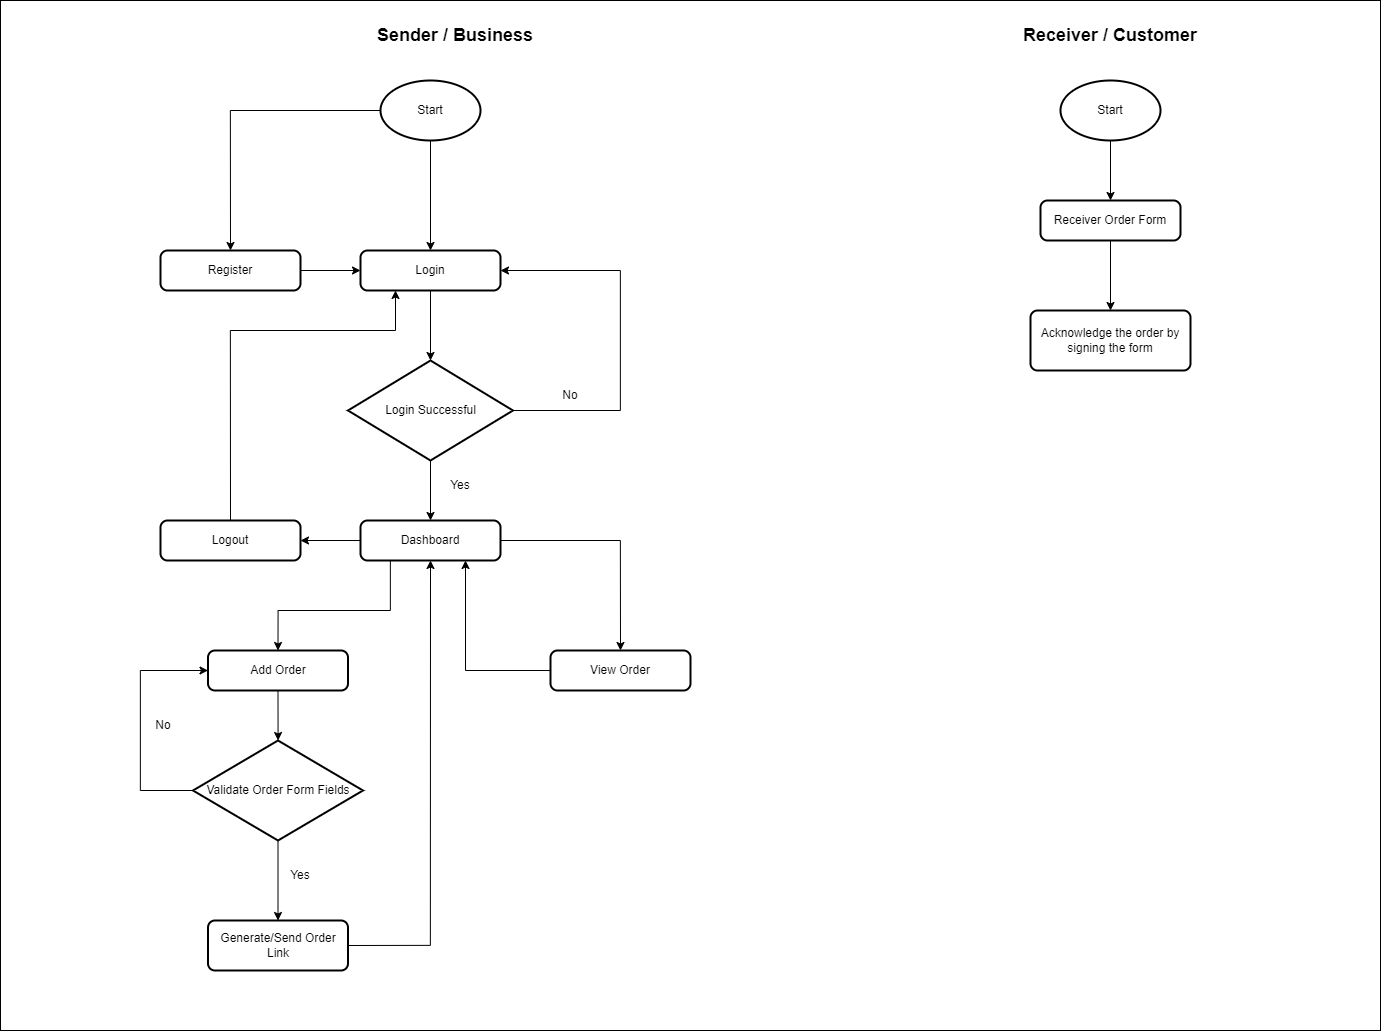

The diagram above was exported from draw.io. Its source (the exported page's mxGraphModel, read from the mxfile embedded in the PNG):
<mxGraphModel dx="3359" dy="2474" grid="1" gridSize="10" guides="1" tooltips="1" connect="1" arrows="1" fold="1" page="1" pageScale="1" pageWidth="850" pageHeight="1100" math="0" shadow="0">
  <root>
    <mxCell id="0" />
    <mxCell id="1" parent="0" />
    <mxCell id="uvk_GlOuSTsRPo1dZKJN-1" value="" style="rounded=0;whiteSpace=wrap;html=1;" vertex="1" parent="1">
      <mxGeometry x="-20" y="-10" width="1380" height="1030" as="geometry" />
    </mxCell>
    <mxCell id="rps7Cjpncnztdvgf99vL-6" style="edgeStyle=orthogonalEdgeStyle;rounded=0;orthogonalLoop=1;jettySize=auto;html=1;exitX=0;exitY=0.5;exitDx=0;exitDy=0;exitPerimeter=0;entryX=0.5;entryY=0;entryDx=0;entryDy=0;" parent="1" source="rps7Cjpncnztdvgf99vL-1" target="rps7Cjpncnztdvgf99vL-4" edge="1">
      <mxGeometry relative="1" as="geometry" />
    </mxCell>
    <mxCell id="rps7Cjpncnztdvgf99vL-8" style="edgeStyle=orthogonalEdgeStyle;rounded=0;orthogonalLoop=1;jettySize=auto;html=1;exitX=0.5;exitY=1;exitDx=0;exitDy=0;exitPerimeter=0;entryX=0.5;entryY=0;entryDx=0;entryDy=0;" parent="1" source="rps7Cjpncnztdvgf99vL-1" target="rps7Cjpncnztdvgf99vL-5" edge="1">
      <mxGeometry relative="1" as="geometry" />
    </mxCell>
    <mxCell id="rps7Cjpncnztdvgf99vL-1" value="Start" style="strokeWidth=2;html=1;shape=mxgraph.flowchart.start_1;whiteSpace=wrap;" parent="1" vertex="1">
      <mxGeometry x="360" y="70" width="100" height="60" as="geometry" />
    </mxCell>
    <mxCell id="rps7Cjpncnztdvgf99vL-7" style="edgeStyle=orthogonalEdgeStyle;rounded=0;orthogonalLoop=1;jettySize=auto;html=1;exitX=1;exitY=0.5;exitDx=0;exitDy=0;entryX=0;entryY=0.5;entryDx=0;entryDy=0;" parent="1" source="rps7Cjpncnztdvgf99vL-4" target="rps7Cjpncnztdvgf99vL-5" edge="1">
      <mxGeometry relative="1" as="geometry" />
    </mxCell>
    <mxCell id="rps7Cjpncnztdvgf99vL-4" value="Register" style="rounded=1;whiteSpace=wrap;html=1;absoluteArcSize=1;arcSize=14;strokeWidth=2;" parent="1" vertex="1">
      <mxGeometry x="140" y="240" width="140" height="40" as="geometry" />
    </mxCell>
    <mxCell id="rps7Cjpncnztdvgf99vL-10" style="edgeStyle=orthogonalEdgeStyle;rounded=0;orthogonalLoop=1;jettySize=auto;html=1;exitX=0.5;exitY=1;exitDx=0;exitDy=0;entryX=0.5;entryY=0;entryDx=0;entryDy=0;entryPerimeter=0;" parent="1" source="rps7Cjpncnztdvgf99vL-5" target="rps7Cjpncnztdvgf99vL-9" edge="1">
      <mxGeometry relative="1" as="geometry" />
    </mxCell>
    <mxCell id="rps7Cjpncnztdvgf99vL-5" value="Login" style="rounded=1;whiteSpace=wrap;html=1;absoluteArcSize=1;arcSize=14;strokeWidth=2;" parent="1" vertex="1">
      <mxGeometry x="340" y="240" width="140" height="40" as="geometry" />
    </mxCell>
    <mxCell id="rps7Cjpncnztdvgf99vL-11" style="edgeStyle=orthogonalEdgeStyle;rounded=0;orthogonalLoop=1;jettySize=auto;html=1;exitX=1;exitY=0.5;exitDx=0;exitDy=0;exitPerimeter=0;entryX=1;entryY=0.5;entryDx=0;entryDy=0;" parent="1" source="rps7Cjpncnztdvgf99vL-9" target="rps7Cjpncnztdvgf99vL-5" edge="1">
      <mxGeometry relative="1" as="geometry">
        <Array as="points">
          <mxPoint x="600" y="400" />
          <mxPoint x="600" y="260" />
        </Array>
      </mxGeometry>
    </mxCell>
    <mxCell id="rps7Cjpncnztdvgf99vL-21" style="edgeStyle=orthogonalEdgeStyle;rounded=0;orthogonalLoop=1;jettySize=auto;html=1;exitX=0.5;exitY=1;exitDx=0;exitDy=0;exitPerimeter=0;" parent="1" source="rps7Cjpncnztdvgf99vL-9" target="rps7Cjpncnztdvgf99vL-14" edge="1">
      <mxGeometry relative="1" as="geometry" />
    </mxCell>
    <mxCell id="rps7Cjpncnztdvgf99vL-9" value="Login Successful" style="strokeWidth=2;html=1;shape=mxgraph.flowchart.decision;whiteSpace=wrap;" parent="1" vertex="1">
      <mxGeometry x="327.5" y="350" width="165" height="100" as="geometry" />
    </mxCell>
    <mxCell id="rps7Cjpncnztdvgf99vL-12" value="No" style="text;html=1;strokeColor=none;fillColor=none;align=center;verticalAlign=middle;whiteSpace=wrap;rounded=0;" parent="1" vertex="1">
      <mxGeometry x="520" y="370" width="60" height="30" as="geometry" />
    </mxCell>
    <mxCell id="rps7Cjpncnztdvgf99vL-19" style="edgeStyle=orthogonalEdgeStyle;rounded=0;orthogonalLoop=1;jettySize=auto;html=1;entryX=0.5;entryY=0;entryDx=0;entryDy=0;exitX=0.25;exitY=1;exitDx=0;exitDy=0;" parent="1" source="rps7Cjpncnztdvgf99vL-14" target="rps7Cjpncnztdvgf99vL-18" edge="1">
      <mxGeometry relative="1" as="geometry">
        <mxPoint x="410" y="580" as="sourcePoint" />
        <Array as="points">
          <mxPoint x="370" y="550" />
          <mxPoint x="370" y="600" />
          <mxPoint x="258" y="600" />
        </Array>
      </mxGeometry>
    </mxCell>
    <mxCell id="rps7Cjpncnztdvgf99vL-25" style="edgeStyle=orthogonalEdgeStyle;rounded=0;orthogonalLoop=1;jettySize=auto;html=1;exitX=0;exitY=0.5;exitDx=0;exitDy=0;entryX=1;entryY=0.5;entryDx=0;entryDy=0;" parent="1" source="rps7Cjpncnztdvgf99vL-14" target="rps7Cjpncnztdvgf99vL-24" edge="1">
      <mxGeometry relative="1" as="geometry" />
    </mxCell>
    <mxCell id="rps7Cjpncnztdvgf99vL-14" value="Dashboard" style="rounded=1;whiteSpace=wrap;html=1;absoluteArcSize=1;arcSize=14;strokeWidth=2;" parent="1" vertex="1">
      <mxGeometry x="340" y="510" width="140" height="40" as="geometry" />
    </mxCell>
    <mxCell id="rps7Cjpncnztdvgf99vL-17" style="edgeStyle=orthogonalEdgeStyle;rounded=0;orthogonalLoop=1;jettySize=auto;html=1;exitX=1;exitY=0.5;exitDx=0;exitDy=0;entryX=0.5;entryY=0;entryDx=0;entryDy=0;" parent="1" source="rps7Cjpncnztdvgf99vL-14" target="rps7Cjpncnztdvgf99vL-20" edge="1">
      <mxGeometry relative="1" as="geometry">
        <mxPoint x="600" y="640" as="targetPoint" />
      </mxGeometry>
    </mxCell>
    <mxCell id="rps7Cjpncnztdvgf99vL-28" style="edgeStyle=orthogonalEdgeStyle;rounded=0;orthogonalLoop=1;jettySize=auto;html=1;exitX=0.5;exitY=1;exitDx=0;exitDy=0;entryX=0.5;entryY=0;entryDx=0;entryDy=0;entryPerimeter=0;" parent="1" source="rps7Cjpncnztdvgf99vL-18" target="rps7Cjpncnztdvgf99vL-31" edge="1">
      <mxGeometry relative="1" as="geometry">
        <mxPoint x="258" y="710" as="targetPoint" />
        <Array as="points">
          <mxPoint x="258" y="730" />
        </Array>
      </mxGeometry>
    </mxCell>
    <mxCell id="rps7Cjpncnztdvgf99vL-18" value="Add Order" style="rounded=1;whiteSpace=wrap;html=1;absoluteArcSize=1;arcSize=14;strokeWidth=2;" parent="1" vertex="1">
      <mxGeometry x="187.5" y="640" width="140" height="40" as="geometry" />
    </mxCell>
    <mxCell id="rps7Cjpncnztdvgf99vL-30" style="edgeStyle=orthogonalEdgeStyle;rounded=0;orthogonalLoop=1;jettySize=auto;html=1;exitX=0;exitY=0.5;exitDx=0;exitDy=0;entryX=0.75;entryY=1;entryDx=0;entryDy=0;" parent="1" source="rps7Cjpncnztdvgf99vL-20" target="rps7Cjpncnztdvgf99vL-14" edge="1">
      <mxGeometry relative="1" as="geometry" />
    </mxCell>
    <mxCell id="rps7Cjpncnztdvgf99vL-20" value="View Order" style="rounded=1;whiteSpace=wrap;html=1;absoluteArcSize=1;arcSize=14;strokeWidth=2;" parent="1" vertex="1">
      <mxGeometry x="530" y="640" width="140" height="40" as="geometry" />
    </mxCell>
    <mxCell id="rps7Cjpncnztdvgf99vL-22" value="Yes" style="text;html=1;strokeColor=none;fillColor=none;align=center;verticalAlign=middle;whiteSpace=wrap;rounded=0;" parent="1" vertex="1">
      <mxGeometry x="410" y="460" width="60" height="30" as="geometry" />
    </mxCell>
    <mxCell id="rps7Cjpncnztdvgf99vL-26" style="edgeStyle=orthogonalEdgeStyle;rounded=0;orthogonalLoop=1;jettySize=auto;html=1;exitX=0.5;exitY=0;exitDx=0;exitDy=0;entryX=0.25;entryY=1;entryDx=0;entryDy=0;" parent="1" source="rps7Cjpncnztdvgf99vL-24" target="rps7Cjpncnztdvgf99vL-5" edge="1">
      <mxGeometry relative="1" as="geometry">
        <Array as="points">
          <mxPoint x="210" y="320" />
          <mxPoint x="375" y="320" />
        </Array>
      </mxGeometry>
    </mxCell>
    <mxCell id="rps7Cjpncnztdvgf99vL-24" value="Logout" style="rounded=1;whiteSpace=wrap;html=1;absoluteArcSize=1;arcSize=14;strokeWidth=2;" parent="1" vertex="1">
      <mxGeometry x="140" y="510" width="140" height="40" as="geometry" />
    </mxCell>
    <mxCell id="rps7Cjpncnztdvgf99vL-29" style="edgeStyle=orthogonalEdgeStyle;rounded=0;orthogonalLoop=1;jettySize=auto;html=1;exitX=1;exitY=0.5;exitDx=0;exitDy=0;entryX=0.5;entryY=1;entryDx=0;entryDy=0;" parent="1" source="rps7Cjpncnztdvgf99vL-27" target="rps7Cjpncnztdvgf99vL-14" edge="1">
      <mxGeometry relative="1" as="geometry" />
    </mxCell>
    <mxCell id="rps7Cjpncnztdvgf99vL-27" value="Generate/Send Order Link" style="rounded=1;whiteSpace=wrap;html=1;absoluteArcSize=1;arcSize=14;strokeWidth=2;" parent="1" vertex="1">
      <mxGeometry x="187.5" y="910" width="140" height="50" as="geometry" />
    </mxCell>
    <mxCell id="rps7Cjpncnztdvgf99vL-34" style="edgeStyle=orthogonalEdgeStyle;rounded=0;orthogonalLoop=1;jettySize=auto;html=1;exitX=0.5;exitY=1;exitDx=0;exitDy=0;exitPerimeter=0;entryX=0.5;entryY=0;entryDx=0;entryDy=0;" parent="1" source="rps7Cjpncnztdvgf99vL-31" target="rps7Cjpncnztdvgf99vL-27" edge="1">
      <mxGeometry relative="1" as="geometry" />
    </mxCell>
    <mxCell id="rps7Cjpncnztdvgf99vL-36" style="edgeStyle=orthogonalEdgeStyle;rounded=0;orthogonalLoop=1;jettySize=auto;html=1;exitX=0;exitY=0.5;exitDx=0;exitDy=0;exitPerimeter=0;entryX=0;entryY=0.5;entryDx=0;entryDy=0;" parent="1" source="rps7Cjpncnztdvgf99vL-31" target="rps7Cjpncnztdvgf99vL-18" edge="1">
      <mxGeometry relative="1" as="geometry">
        <Array as="points">
          <mxPoint x="120" y="780" />
          <mxPoint x="120" y="660" />
        </Array>
      </mxGeometry>
    </mxCell>
    <mxCell id="rps7Cjpncnztdvgf99vL-31" value="Validate Order Form Fields" style="strokeWidth=2;html=1;shape=mxgraph.flowchart.decision;whiteSpace=wrap;" parent="1" vertex="1">
      <mxGeometry x="172.5" y="730" width="170" height="100" as="geometry" />
    </mxCell>
    <mxCell id="rps7Cjpncnztdvgf99vL-35" value="Yes" style="text;html=1;strokeColor=none;fillColor=none;align=center;verticalAlign=middle;whiteSpace=wrap;rounded=0;" parent="1" vertex="1">
      <mxGeometry x="250" y="850" width="60" height="30" as="geometry" />
    </mxCell>
    <mxCell id="rps7Cjpncnztdvgf99vL-37" value="No" style="text;html=1;strokeColor=none;fillColor=none;align=center;verticalAlign=middle;whiteSpace=wrap;rounded=0;" parent="1" vertex="1">
      <mxGeometry x="112.5" y="700" width="60" height="30" as="geometry" />
    </mxCell>
    <mxCell id="rps7Cjpncnztdvgf99vL-45" style="edgeStyle=orthogonalEdgeStyle;rounded=0;orthogonalLoop=1;jettySize=auto;html=1;exitX=0.5;exitY=1;exitDx=0;exitDy=0;exitPerimeter=0;entryX=0.5;entryY=0;entryDx=0;entryDy=0;fontSize=18;" parent="1" source="rps7Cjpncnztdvgf99vL-39" target="rps7Cjpncnztdvgf99vL-44" edge="1">
      <mxGeometry relative="1" as="geometry" />
    </mxCell>
    <mxCell id="rps7Cjpncnztdvgf99vL-39" value="Start" style="strokeWidth=2;html=1;shape=mxgraph.flowchart.start_1;whiteSpace=wrap;" parent="1" vertex="1">
      <mxGeometry x="1040" y="70" width="100" height="60" as="geometry" />
    </mxCell>
    <mxCell id="rps7Cjpncnztdvgf99vL-40" value="Sender / Business" style="text;html=1;strokeColor=none;fillColor=none;align=center;verticalAlign=middle;whiteSpace=wrap;rounded=0;fontSize=18;fontStyle=1" parent="1" vertex="1">
      <mxGeometry x="340" y="10" width="190" height="30" as="geometry" />
    </mxCell>
    <mxCell id="rps7Cjpncnztdvgf99vL-42" value="Receiver / Customer" style="text;html=1;strokeColor=none;fillColor=none;align=center;verticalAlign=middle;whiteSpace=wrap;rounded=0;fontSize=18;fontStyle=1" parent="1" vertex="1">
      <mxGeometry x="995" y="10" width="190" height="30" as="geometry" />
    </mxCell>
    <mxCell id="rps7Cjpncnztdvgf99vL-52" style="edgeStyle=orthogonalEdgeStyle;rounded=0;orthogonalLoop=1;jettySize=auto;html=1;exitX=0.5;exitY=1;exitDx=0;exitDy=0;entryX=0.5;entryY=0;entryDx=0;entryDy=0;fontSize=12;" parent="1" source="rps7Cjpncnztdvgf99vL-44" target="rps7Cjpncnztdvgf99vL-51" edge="1">
      <mxGeometry relative="1" as="geometry" />
    </mxCell>
    <mxCell id="rps7Cjpncnztdvgf99vL-44" value="Receiver Order Form" style="rounded=1;whiteSpace=wrap;html=1;absoluteArcSize=1;arcSize=14;strokeWidth=2;" parent="1" vertex="1">
      <mxGeometry x="1020" y="190" width="140" height="40" as="geometry" />
    </mxCell>
    <mxCell id="rps7Cjpncnztdvgf99vL-51" value="Acknowledge the order by signing the form" style="rounded=1;whiteSpace=wrap;html=1;absoluteArcSize=1;arcSize=14;strokeWidth=2;" parent="1" vertex="1">
      <mxGeometry x="1010" y="300" width="160" height="60" as="geometry" />
    </mxCell>
  </root>
</mxGraphModel>